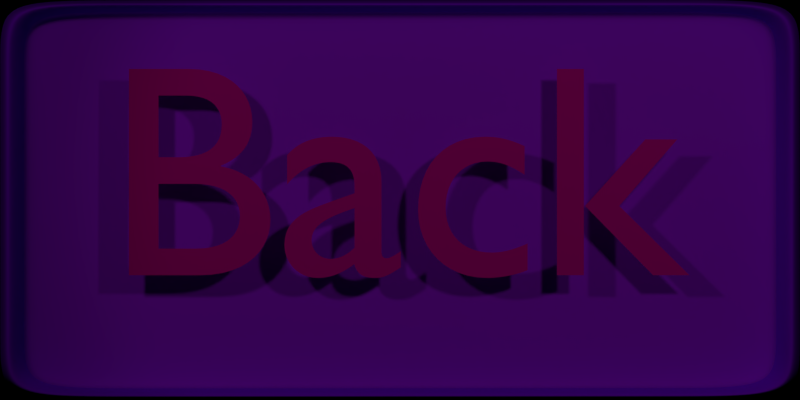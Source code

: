 # Source: buttons.blend  (saved by Blender 2.62.0; exported with 4.5.12 LTS)
import bpy
from mathutils import Matrix  # noqa: F401  (used for matrix-valued properties, if any)

bpy.ops.wm.read_factory_settings(use_empty=True)
scene = bpy.context.scene
scene.name = 'BackBtnPressed'

# ---- collections
col_collection_1_002 = bpy.data.collections.new('Collection 1.002'); scene.collection.children.link(col_collection_1_002)

# ---- materials (node trees are filled in below, after node groups)
mat_material_015 = bpy.data.materials.new('Material.015')
mat_material_015.alpha_threshold = 0.0
mat_material_015.use_transparent_shadow = False
mat_material_015.diffuse_color = (0.8, 0.0, 0.35, 1.0)
mat_material_015.specular_color = (0.0, 0.9553, 1.0)
mat_material_015.roughness = 0.5
mat_material_015.specular_intensity = 1.0
mat_material_015.line_color = (0.0, 0.0, 0.0, 1.0)
mat_special_001 = bpy.data.materials.new('special.001')
mat_special_001.alpha_threshold = 0.0
mat_special_001.use_transparent_shadow = False
mat_special_001.diffuse_color = (0.3002, 0.0, 1.0, 1.0)
mat_special_001.specular_color = (0.0, 0.9498, 1.0)
mat_special_001.roughness = 0.5
mat_special_001.specular_intensity = 1.0
mat_special_001.line_color = (0.0, 0.0, 0.0, 1.0)
mat_material_014 = bpy.data.materials.new('Material.014')
mat_material_014.alpha_threshold = 0.0
mat_material_014.use_transparent_shadow = False
mat_material_014.diffuse_color = (0.455, 0.01189, 1.0, 1.0)
mat_material_014.roughness = 0.5
mat_material_014.line_color = (0.0, 0.0, 0.0, 1.0)

# ---- material node trees

# ---- world
world_world_014 = bpy.data.worlds.new('World.014'); scene.world = world_world_014
world_world_014.color = (0.0, 0.0, 0.0)
world_world_014.use_sun_shadow = False
world_world_014.sun_shadow_jitter_overblur = 0.0
world_world_014.cycles.sampling_method = 'MANUAL'
world_world_014.cycles.sample_map_resolution = 256

# ---- cameras
cam_camera_014 = bpy.data.cameras.new('Camera.014')
cam_camera_014.type = 'ORTHO'
cam_camera_014.clip_end = 100.0
cam_camera_014.lens = 35.0
cam_camera_014.sensor_width = 32.0
cam_camera_014.sensor_height = 18.0
cam_camera_014.ortho_scale = 15.6
cam_camera_014.dof.focus_distance = 0.0
cam_camera_014.dof.aperture_fstop = 128.0

# ---- lights
light_spot_028 = bpy.data.lights.new('Spot.028', 'SPOT')
light_spot_028.transmission_factor = 0.0
light_spot_028.energy = 1500.0
light_spot_028.shadow_buffer_clip_start = 0.5
light_spot_028.shadow_soft_size = 1.0
light_spot_028.shadow_maximum_resolution = 0.006
light_spot_028.use_absolute_resolution = True
light_spot_028.cycles.use_multiple_importance_sampling = False
light_spot_029 = bpy.data.lights.new('Spot.029', 'SPOT')
light_spot_029.transmission_factor = 0.0
light_spot_029.energy = 1500.0
light_spot_029.shadow_buffer_clip_start = 0.5
light_spot_029.shadow_soft_size = 1.0
light_spot_029.shadow_maximum_resolution = 0.006
light_spot_029.use_absolute_resolution = True
light_spot_029.cycles.use_multiple_importance_sampling = False

# ---- meshes
me_cube_022 = bpy.data.meshes.new('Cube.022')
me_cube_022.from_pydata([(-0.4769, -1.166, -0.928), (-1.0, -1.246, -1.0), (-1.0, 1.0, -1.0), (-0.4769, -1.166, 0.949), (-1.0, -1.246, 1.021), (-1.0, 1.0, 1.021), (-0.4769, 0.92, -0.928), (-0.4769, -1.166, -0.928), (-0.4769, 0.92, 0.949), (-0.4769, -1.166, 0.949), (-1.0, 1.0, -1.0), (-1.0, -1.246, -1.0), (-1.0, 1.0, 1.021), (-1.0, -1.246, 1.021), (-1.0, -1.246, -1.0), (-1.0, -1.246, 1.021), (-0.4769, -1.166, -0.928), (-0.4769, -1.166, 0.949), (-1.0, -1.246, -1.0), (-1.0, -1.246, 1.021), (-0.4769, 0.92, -0.928), (-1.0, 1.0, -1.0), (-0.4769, 0.92, 0.949), (-1.0, 1.0, 1.021), (-0.4769, 0.92, -0.928), (-0.4769, 0.92, 0.949), (-1.0, 1.0, -1.0), (-1.0, 1.0, 1.021), (1.788e-07, 1.0, -1.0), (-5.96e-08, -1.246, -1.0), (2.682e-07, 1.0, 1.021), (-5.066e-07, -1.246, 1.021), (-5.96e-08, -1.246, -1.0), (-5.066e-07, -1.246, 1.021), (1.788e-07, 1.0, -1.0), (2.682e-07, 1.0, 1.021)], [], [(7, 0, 3, 9), (20, 6, 8, 22), (13, 4, 1, 11), (10, 2, 5, 12), (4, 15, 14, 1), (16, 0, 7), (17, 9, 3), (1, 14, 18, 11), (15, 4, 13, 19), (15, 23, 21, 14), (23, 5, 2, 21), (20, 0, 16, 24), (20, 24, 6), (8, 25, 22), (25, 17, 3, 22), (14, 21, 26, 18), (21, 2, 10, 26), (5, 23, 27, 12), (23, 15, 19, 27), (0, 20, 22, 3), (9, 31, 29, 7), (31, 13, 11, 29), (6, 28, 30, 8), (28, 10, 12, 30), (18, 32, 29, 11), (32, 16, 7, 29), (13, 31, 33, 19), (31, 9, 17, 33), (26, 34, 32, 18), (34, 24, 16, 32), (10, 28, 34, 26), (28, 6, 24, 34), (27, 35, 30, 12), (35, 25, 8, 30), (19, 33, 35, 27), (33, 17, 25, 35)])
me_cube_022.polygons.foreach_set('use_smooth', [True] * 36)
me_cube_022.polygons.foreach_set('material_index', [1, 1, 0, 0, 0, 1, 1, 0, 0, 0, 0, 1, 1, 1, 1, 0, 0, 0, 0, 1, 0, 0, 0, 0, 0, 0, 0, 0, 0, 0, 0, 0, 0, 0, 0, 0])
me_cube_022.materials.append(mat_special_001)
me_cube_022.materials.append(mat_material_014)
me_cube_022.use_remesh_preserve_volume = False
me_cube_022.use_remesh_preserve_attributes = False
me_cube_022.use_mirror_vertex_groups = False
me_cube_022.update()

# ---- curves / text
txt_text_014 = bpy.data.curves.new('Text.014', 'FONT')
txt_text_014.dimensions = '2D'
txt_text_014.body = 'Back'
txt_text_014.materials.append(mat_material_015)
txt_text_014.use_path_clamp = True
txt_text_014.bevel_resolution = 0

# ---- objects
ob_spot_029 = bpy.data.objects.new('Spot.029', light_spot_028)
ob_text_010 = bpy.data.objects.new('Text.010', txt_text_014)
ob_cube_special_011 = bpy.data.objects.new('cube-special.011', me_cube_022)
ob_spot_030 = bpy.data.objects.new('Spot.030', light_spot_029)
ob_cam_015 = bpy.data.objects.new('cam.015', cam_camera_014)

# ---- transforms, parenting, visibility, modifiers, constraints
ob_spot_029.location = (20.38, 15.26, 8.288)
ob_spot_029.rotation_euler = (1.244, 0.3139, 1.747)
ob_spot_029.scale = (1.556, 1.556, 1.556)
ob_spot_029.lineart.crease_threshold = 0.0
ob_text_010.location = (-0.8468, -1.975, -1.854)
ob_text_010.rotation_euler = (1.571, 7.55e-08, 1.571)
ob_text_010.scale = (5.899, 5.899, 5.899)
ob_text_010.lineart.crease_threshold = 0.0
ob_cube_special_011.location = (2.835e-08, 2.901, -0.3503)
ob_cube_special_011.rotation_euler = (3.142, 0.0, 0.0)
ob_cube_special_011.scale = (3.392, 6.943, 3.858)
ob_cube_special_011.lock_rotations_4d = False
ob_cube_special_011.empty_display_type = 'ARROWS'
ob_cube_special_011.lineart.crease_threshold = 0.0
_m = ob_cube_special_011.modifiers.new('Subsurf', 'SUBSURF')
_m.uv_smooth = 'PRESERVE_CORNERS'
_m.levels = 5
_m.render_levels = 5
_m.show_only_control_edges = False
ob_spot_030.location = (20.26, -9.798, 9.822)
ob_spot_030.rotation_euler = (1.059, 0.7529, 0.8019)
ob_spot_030.scale = (1.556, 1.556, 1.556)
ob_spot_030.lineart.crease_threshold = 0.0
ob_cam_015.location = (14.06, 3.757, -0.3902)
ob_cam_015.rotation_euler = (1.571, 0.0, 1.571)
ob_cam_015.lock_rotations_4d = False
ob_cam_015.empty_display_type = 'ARROWS'
ob_cam_015.color = (0.0, 0.0, 0.0, 0.0)
ob_cam_015.display_type = 'WIRE'
ob_cam_015.lineart.crease_threshold = 0.0

# ---- collection membership
col_collection_1_002.objects.link(ob_spot_029)
col_collection_1_002.objects.link(ob_text_010)
col_collection_1_002.objects.link(ob_cube_special_011)
col_collection_1_002.objects.link(ob_spot_030)
col_collection_1_002.objects.link(ob_cam_015)

# ---- scene / render settings (as saved in the file)
scene.camera = ob_cam_015
scene.frame_start = 1; scene.frame_end = 250; scene.frame_set(0)
scene.render.engine = 'BLENDER_EEVEE_NEXT'
scene.render.image_settings.color_mode = 'RGB'
scene.render.image_settings.compression = 90
scene.render.resolution_x = 512
scene.render.resolution_y = 256
scene.render.dither_intensity = 0.0
scene.render.bake_margin = 2
scene.render.bake_bias = 0.0
scene.cycles.use_denoising = False
scene.cycles.samples = 10
scene.cycles.sampling_pattern = 'TABULATED_SOBOL'
scene.cycles.light_sampling_threshold = 0.0
scene.cycles.use_adaptive_sampling = False
scene.cycles.use_light_tree = False
scene.cycles.blur_glossy = 0.0
scene.cycles.volume_bounces = 1
scene.cycles.pixel_filter_type = 'GAUSSIAN'
scene.cycles.sample_clamp_indirect = 0.0
scene.view_settings.view_transform = 'Standard'
bpy.context.view_layer.update()
